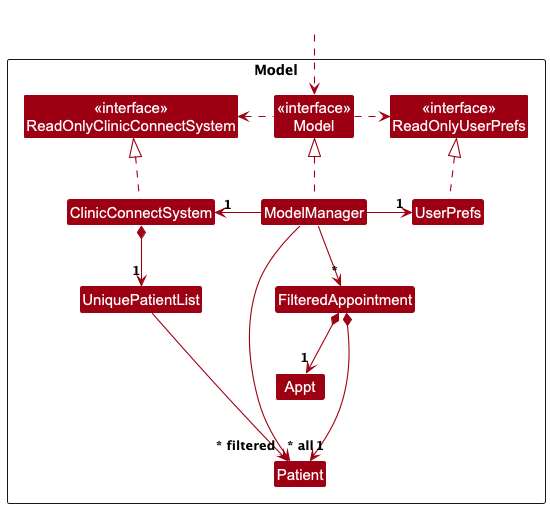

The diagram above was rendered by PlantUML. Its source (embedded in the PNG):
@startuml
!include style.puml
skinparam arrowThickness 1.1
skinparam arrowColor MODEL_COLOR
skinparam classBackgroundColor MODEL_COLOR

Package Model as ModelPackage <<Rectangle>>{
Class "<<interface>>\nReadOnlyClinicConnectSystem" as ReadOnlyClinicConnectSystem
Class "<<interface>>\nReadOnlyUserPrefs" as ReadOnlyUserPrefs
Class "<<interface>>\nModel" as Model
Class ClinicConnectSystem
Class ModelManager
Class UserPrefs

Class UniquePatientList
Class Patient
Class FilteredAppointment
Class Appt

Class I #FFFFFF
}

Class HiddenOutside #FFFFFF
HiddenOutside ..> Model

ClinicConnectSystem .up.|> ReadOnlyClinicConnectSystem

ModelManager .up.|> Model
Model .right.> ReadOnlyUserPrefs
Model .left.> ReadOnlyClinicConnectSystem
ModelManager -left-> "1" ClinicConnectSystem
ModelManager -right-> "1" UserPrefs
ModelManager -down-> "*" FilteredAppointment
UserPrefs .up.|> ReadOnlyUserPrefs

ClinicConnectSystem *--> "1" UniquePatientList
FilteredAppointment *--> "1" Appt
FilteredAppointment *--> "1" Patient
UniquePatientList --> "~* all" Patient

Patient -[hidden]up--> I
UniquePatientList -[hidden]right-> I


ModelManager --> "~* filtered" Patient
@enduml